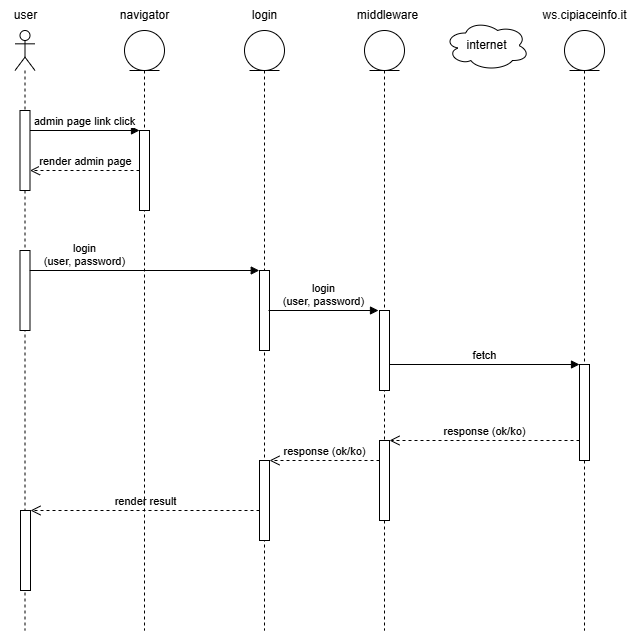

The diagram above was exported from draw.io. Its source (the exported page's mxGraphModel, read from the mxfile embedded in the PNG):
<mxGraphModel dx="1000" dy="530" grid="1" gridSize="10" guides="1" tooltips="1" connect="1" arrows="1" fold="1" page="1" pageScale="1" pageWidth="827" pageHeight="827" math="0" shadow="0">
  <root>
    <mxCell id="0" />
    <mxCell id="1" parent="0" />
    <mxCell id="OZDZPmDEogOainGRBWnf-28" value="" style="shape=umlLifeline;perimeter=lifelinePerimeter;whiteSpace=wrap;html=1;container=1;dropTarget=0;collapsible=0;recursiveResize=0;outlineConnect=0;portConstraint=eastwest;newEdgeStyle={&quot;curved&quot;:0,&quot;rounded&quot;:0};participant=umlActor;" parent="1" vertex="1">
      <mxGeometry x="50.5" y="80" width="20" height="600" as="geometry" />
    </mxCell>
    <mxCell id="OZDZPmDEogOainGRBWnf-29" value="" style="html=1;points=[[0,0,0,0,5],[0,1,0,0,-5],[1,0,0,0,5],[1,1,0,0,-5]];perimeter=orthogonalPerimeter;outlineConnect=0;targetShapes=umlLifeline;portConstraint=eastwest;newEdgeStyle={&quot;curved&quot;:0,&quot;rounded&quot;:0};" parent="OZDZPmDEogOainGRBWnf-28" vertex="1">
      <mxGeometry x="5" y="80" width="10" height="80" as="geometry" />
    </mxCell>
    <mxCell id="OZDZPmDEogOainGRBWnf-31" value="" style="html=1;points=[[0,0,0,0,5],[0,1,0,0,-5],[1,0,0,0,5],[1,1,0,0,-5]];perimeter=orthogonalPerimeter;outlineConnect=0;targetShapes=umlLifeline;portConstraint=eastwest;newEdgeStyle={&quot;curved&quot;:0,&quot;rounded&quot;:0};" parent="OZDZPmDEogOainGRBWnf-28" vertex="1">
      <mxGeometry x="5" y="220" width="10" height="80" as="geometry" />
    </mxCell>
    <mxCell id="OZDZPmDEogOainGRBWnf-32" value="" style="html=1;points=[[0,0,0,0,5],[0,1,0,0,-5],[1,0,0,0,5],[1,1,0,0,-5]];perimeter=orthogonalPerimeter;outlineConnect=0;targetShapes=umlLifeline;portConstraint=eastwest;newEdgeStyle={&quot;curved&quot;:0,&quot;rounded&quot;:0};" parent="OZDZPmDEogOainGRBWnf-28" vertex="1">
      <mxGeometry x="5.5" y="480" width="10" height="80" as="geometry" />
    </mxCell>
    <mxCell id="OZDZPmDEogOainGRBWnf-33" value="" style="shape=umlLifeline;perimeter=lifelinePerimeter;whiteSpace=wrap;html=1;container=1;dropTarget=0;collapsible=0;recursiveResize=0;outlineConnect=0;portConstraint=eastwest;newEdgeStyle={&quot;curved&quot;:0,&quot;rounded&quot;:0};participant=umlEntity;" parent="1" vertex="1">
      <mxGeometry x="280" y="80" width="40" height="600" as="geometry" />
    </mxCell>
    <mxCell id="OZDZPmDEogOainGRBWnf-35" value="" style="html=1;points=[[0,0,0,0,5],[0,1,0,0,-5],[1,0,0,0,5],[1,1,0,0,-5]];perimeter=orthogonalPerimeter;outlineConnect=0;targetShapes=umlLifeline;portConstraint=eastwest;newEdgeStyle={&quot;curved&quot;:0,&quot;rounded&quot;:0};" parent="OZDZPmDEogOainGRBWnf-33" vertex="1">
      <mxGeometry x="15" y="240" width="10" height="80" as="geometry" />
    </mxCell>
    <mxCell id="OZDZPmDEogOainGRBWnf-36" value="" style="html=1;points=[[0,0,0,0,5],[0,1,0,0,-5],[1,0,0,0,5],[1,1,0,0,-5]];perimeter=orthogonalPerimeter;outlineConnect=0;targetShapes=umlLifeline;portConstraint=eastwest;newEdgeStyle={&quot;curved&quot;:0,&quot;rounded&quot;:0};" parent="OZDZPmDEogOainGRBWnf-33" vertex="1">
      <mxGeometry x="15" y="430" width="10" height="80" as="geometry" />
    </mxCell>
    <mxCell id="OZDZPmDEogOainGRBWnf-37" value="" style="shape=umlLifeline;perimeter=lifelinePerimeter;whiteSpace=wrap;html=1;container=1;dropTarget=0;collapsible=0;recursiveResize=0;outlineConnect=0;portConstraint=eastwest;newEdgeStyle={&quot;curved&quot;:0,&quot;rounded&quot;:0};participant=umlEntity;" parent="1" vertex="1">
      <mxGeometry x="400" y="80" width="40" height="600" as="geometry" />
    </mxCell>
    <mxCell id="OZDZPmDEogOainGRBWnf-38" value="" style="html=1;points=[[0,0,0,0,5],[0,1,0,0,-5],[1,0,0,0,5],[1,1,0,0,-5]];perimeter=orthogonalPerimeter;outlineConnect=0;targetShapes=umlLifeline;portConstraint=eastwest;newEdgeStyle={&quot;curved&quot;:0,&quot;rounded&quot;:0};" parent="OZDZPmDEogOainGRBWnf-37" vertex="1">
      <mxGeometry x="15" y="280" width="10" height="80" as="geometry" />
    </mxCell>
    <mxCell id="OZDZPmDEogOainGRBWnf-39" value="" style="html=1;points=[[0,0,0,0,5],[0,1,0,0,-5],[1,0,0,0,5],[1,1,0,0,-5]];perimeter=orthogonalPerimeter;outlineConnect=0;targetShapes=umlLifeline;portConstraint=eastwest;newEdgeStyle={&quot;curved&quot;:0,&quot;rounded&quot;:0};" parent="OZDZPmDEogOainGRBWnf-37" vertex="1">
      <mxGeometry x="15" y="410" width="10" height="80" as="geometry" />
    </mxCell>
    <mxCell id="OZDZPmDEogOainGRBWnf-40" value="internet" style="ellipse;shape=cloud;whiteSpace=wrap;html=1;" parent="1" vertex="1">
      <mxGeometry x="480" y="70" width="85" height="50" as="geometry" />
    </mxCell>
    <mxCell id="OZDZPmDEogOainGRBWnf-41" value="" style="shape=umlLifeline;perimeter=lifelinePerimeter;whiteSpace=wrap;html=1;container=1;dropTarget=0;collapsible=0;recursiveResize=0;outlineConnect=0;portConstraint=eastwest;newEdgeStyle={&quot;curved&quot;:0,&quot;rounded&quot;:0};participant=umlEntity;" parent="1" vertex="1">
      <mxGeometry x="600" y="80" width="40" height="600" as="geometry" />
    </mxCell>
    <mxCell id="OZDZPmDEogOainGRBWnf-42" value="" style="html=1;points=[[0,0,0,0,5],[0,1,0,0,-5],[1,0,0,0,5],[1,1,0,0,-5]];perimeter=orthogonalPerimeter;outlineConnect=0;targetShapes=umlLifeline;portConstraint=eastwest;newEdgeStyle={&quot;curved&quot;:0,&quot;rounded&quot;:0};" parent="OZDZPmDEogOainGRBWnf-41" vertex="1">
      <mxGeometry x="15" y="334" width="10" height="96" as="geometry" />
    </mxCell>
    <mxCell id="OZDZPmDEogOainGRBWnf-43" value="middleware" style="text;html=1;align=center;verticalAlign=middle;resizable=0;points=[];autosize=1;strokeColor=none;fillColor=none;labelBackgroundColor=default;" parent="1" vertex="1">
      <mxGeometry x="382.5" y="50" width="80" height="30" as="geometry" />
    </mxCell>
    <mxCell id="OZDZPmDEogOainGRBWnf-44" value="ws.cipiaceinfo.it" style="text;html=1;align=center;verticalAlign=middle;resizable=0;points=[];autosize=1;strokeColor=none;fillColor=none;labelBackgroundColor=default;" parent="1" vertex="1">
      <mxGeometry x="565" y="50" width="110" height="30" as="geometry" />
    </mxCell>
    <mxCell id="OZDZPmDEogOainGRBWnf-45" value="user" style="text;html=1;align=center;verticalAlign=middle;resizable=0;points=[];autosize=1;strokeColor=none;fillColor=none;labelBackgroundColor=default;" parent="1" vertex="1">
      <mxGeometry x="36" y="50" width="50" height="30" as="geometry" />
    </mxCell>
    <mxCell id="OZDZPmDEogOainGRBWnf-46" value="login" style="text;html=1;align=center;verticalAlign=middle;resizable=0;points=[];autosize=1;strokeColor=none;fillColor=none;labelBackgroundColor=default;" parent="1" vertex="1">
      <mxGeometry x="275" y="50" width="50" height="30" as="geometry" />
    </mxCell>
    <mxCell id="OZDZPmDEogOainGRBWnf-49" value="login&lt;div&gt;(user, password)&lt;/div&gt;" style="html=1;verticalAlign=bottom;endArrow=block;curved=0;rounded=0;" parent="1" edge="1">
      <mxGeometry x="-0.5229" width="80" relative="1" as="geometry">
        <mxPoint x="65.25" y="320" as="sourcePoint" />
        <mxPoint x="294.75" y="320" as="targetPoint" />
        <mxPoint as="offset" />
      </mxGeometry>
    </mxCell>
    <mxCell id="OZDZPmDEogOainGRBWnf-50" value="login&lt;div&gt;(user, password)&lt;/div&gt;" style="html=1;verticalAlign=bottom;endArrow=block;curved=0;rounded=0;" parent="1" edge="1">
      <mxGeometry width="80" relative="1" as="geometry">
        <mxPoint x="304" y="360" as="sourcePoint" />
        <mxPoint x="414" y="360" as="targetPoint" />
      </mxGeometry>
    </mxCell>
    <mxCell id="OZDZPmDEogOainGRBWnf-51" value="fetch" style="html=1;verticalAlign=bottom;endArrow=block;curved=0;rounded=0;" parent="1" edge="1">
      <mxGeometry width="80" relative="1" as="geometry">
        <mxPoint x="425" y="414" as="sourcePoint" />
        <mxPoint x="615" y="414" as="targetPoint" />
      </mxGeometry>
    </mxCell>
    <mxCell id="OZDZPmDEogOainGRBWnf-52" value="response (ok/ko)" style="html=1;verticalAlign=bottom;endArrow=open;dashed=1;endSize=8;curved=0;rounded=0;" parent="1" source="OZDZPmDEogOainGRBWnf-42" target="OZDZPmDEogOainGRBWnf-39" edge="1">
      <mxGeometry relative="1" as="geometry">
        <mxPoint x="480" y="430" as="sourcePoint" />
        <mxPoint x="400" y="430" as="targetPoint" />
      </mxGeometry>
    </mxCell>
    <mxCell id="OZDZPmDEogOainGRBWnf-53" value="response (ok/ko)" style="html=1;verticalAlign=bottom;endArrow=open;dashed=1;endSize=8;curved=0;rounded=0;" parent="1" edge="1">
      <mxGeometry relative="1" as="geometry">
        <mxPoint x="415" y="510" as="sourcePoint" />
        <mxPoint x="305" y="510" as="targetPoint" />
      </mxGeometry>
    </mxCell>
    <mxCell id="OZDZPmDEogOainGRBWnf-54" value="render result" style="html=1;verticalAlign=bottom;endArrow=open;dashed=1;endSize=8;curved=0;rounded=0;" parent="1" source="OZDZPmDEogOainGRBWnf-36" target="OZDZPmDEogOainGRBWnf-32" edge="1">
      <mxGeometry relative="1" as="geometry">
        <mxPoint x="190.5" y="540" as="sourcePoint" />
        <mxPoint x="80.5" y="540" as="targetPoint" />
      </mxGeometry>
    </mxCell>
    <mxCell id="UsDDgycNcBvJ1trBZYzk-1" value="" style="shape=umlLifeline;perimeter=lifelinePerimeter;whiteSpace=wrap;html=1;container=1;dropTarget=0;collapsible=0;recursiveResize=0;outlineConnect=0;portConstraint=eastwest;newEdgeStyle={&quot;curved&quot;:0,&quot;rounded&quot;:0};participant=umlEntity;" vertex="1" parent="1">
      <mxGeometry x="160" y="80" width="40" height="600" as="geometry" />
    </mxCell>
    <mxCell id="UsDDgycNcBvJ1trBZYzk-2" value="" style="html=1;points=[[0,0,0,0,5],[0,1,0,0,-5],[1,0,0,0,5],[1,1,0,0,-5]];perimeter=orthogonalPerimeter;outlineConnect=0;targetShapes=umlLifeline;portConstraint=eastwest;newEdgeStyle={&quot;curved&quot;:0,&quot;rounded&quot;:0};" vertex="1" parent="UsDDgycNcBvJ1trBZYzk-1">
      <mxGeometry x="15" y="100" width="10" height="80" as="geometry" />
    </mxCell>
    <mxCell id="UsDDgycNcBvJ1trBZYzk-5" value="navigator" style="text;html=1;align=center;verticalAlign=middle;resizable=0;points=[];autosize=1;strokeColor=none;fillColor=none;labelBackgroundColor=default;" vertex="1" parent="1">
      <mxGeometry x="145" y="50" width="70" height="30" as="geometry" />
    </mxCell>
    <mxCell id="UsDDgycNcBvJ1trBZYzk-6" value="admin page link click" style="html=1;verticalAlign=bottom;endArrow=block;curved=0;rounded=0;" edge="1" parent="1">
      <mxGeometry width="80" relative="1" as="geometry">
        <mxPoint x="65.5" y="180" as="sourcePoint" />
        <mxPoint x="175" y="180" as="targetPoint" />
      </mxGeometry>
    </mxCell>
    <mxCell id="UsDDgycNcBvJ1trBZYzk-7" value="render admin page" style="html=1;verticalAlign=bottom;endArrow=open;dashed=1;endSize=8;curved=0;rounded=0;" edge="1" parent="1" source="UsDDgycNcBvJ1trBZYzk-2" target="OZDZPmDEogOainGRBWnf-29">
      <mxGeometry relative="1" as="geometry">
        <mxPoint x="280" y="170" as="sourcePoint" />
        <mxPoint x="200" y="170" as="targetPoint" />
      </mxGeometry>
    </mxCell>
  </root>
</mxGraphModel>